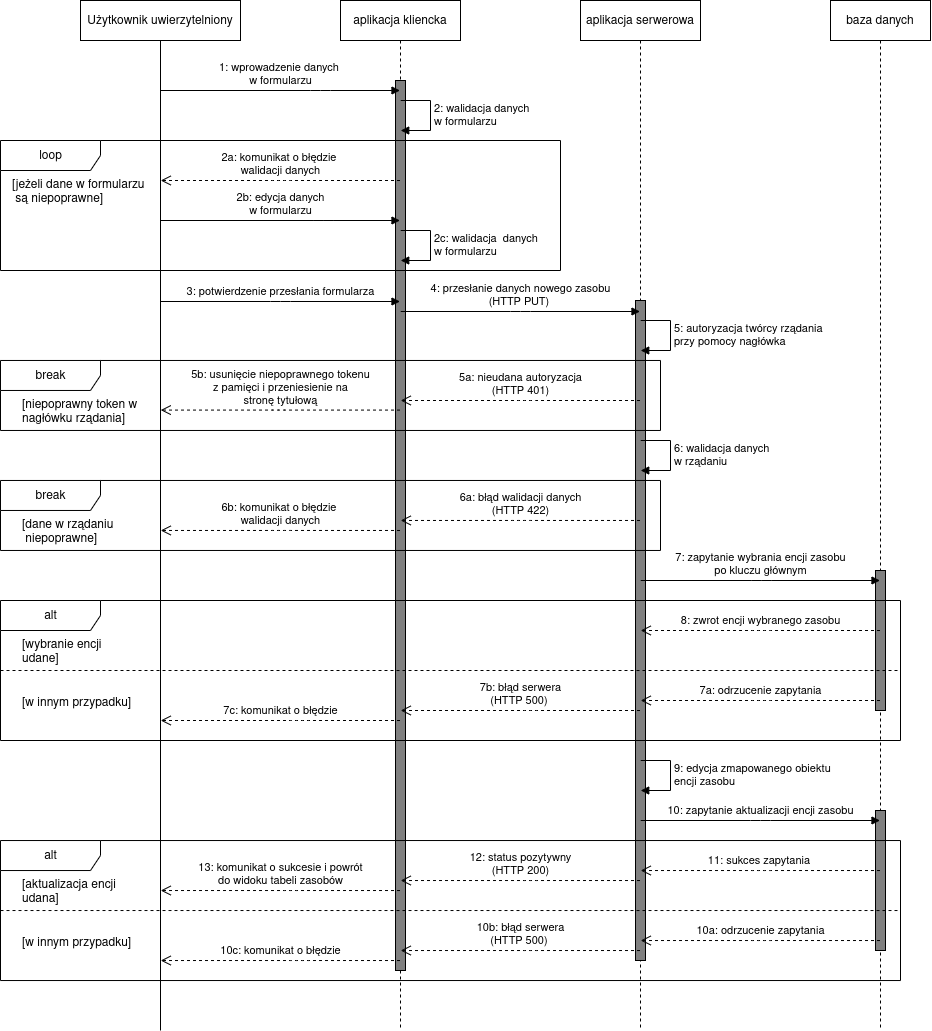

The diagram above was exported from draw.io. Its source (the exported page's mxGraphModel, read from the mxfile embedded in the PNG):
<mxGraphModel dx="1019" dy="166" grid="1" gridSize="10" guides="1" tooltips="1" connect="1" arrows="1" fold="1" page="1" pageScale="1" pageWidth="850" pageHeight="1100" math="0" shadow="0">
  <root>
    <mxCell id="rtlj5CdJyaU-rfZ9Jr3K-0" />
    <mxCell id="rtlj5CdJyaU-rfZ9Jr3K-1" parent="rtlj5CdJyaU-rfZ9Jr3K-0" />
    <mxCell id="3d9gYn3PMWOZK9DmaTcp-2" value="aplikacja kliencka" style="shape=umlLifeline;perimeter=lifelinePerimeter;whiteSpace=wrap;html=1;container=1;collapsible=0;recursiveResize=0;outlineConnect=0;" parent="rtlj5CdJyaU-rfZ9Jr3K-1" vertex="1">
      <mxGeometry x="-110" y="50" width="120" height="1030" as="geometry" />
    </mxCell>
    <mxCell id="3d9gYn3PMWOZK9DmaTcp-3" value="" style="html=1;points=[];perimeter=orthogonalPerimeter;fillColor=#808080;" parent="3d9gYn3PMWOZK9DmaTcp-2" vertex="1">
      <mxGeometry x="55" y="80" width="10" height="890" as="geometry" />
    </mxCell>
    <mxCell id="3d9gYn3PMWOZK9DmaTcp-4" value="aplikacja serwerowa" style="shape=umlLifeline;perimeter=lifelinePerimeter;whiteSpace=wrap;html=1;container=1;collapsible=0;recursiveResize=0;outlineConnect=0;" parent="rtlj5CdJyaU-rfZ9Jr3K-1" vertex="1">
      <mxGeometry x="130" y="50" width="120" height="1030" as="geometry" />
    </mxCell>
    <mxCell id="3d9gYn3PMWOZK9DmaTcp-5" value="" style="html=1;points=[];perimeter=orthogonalPerimeter;fillColor=#808080;" parent="3d9gYn3PMWOZK9DmaTcp-4" vertex="1">
      <mxGeometry x="55" y="300" width="10" height="660" as="geometry" />
    </mxCell>
    <mxCell id="3d9gYn3PMWOZK9DmaTcp-6" value="baza danych" style="shape=umlLifeline;perimeter=lifelinePerimeter;whiteSpace=wrap;html=1;container=1;collapsible=0;recursiveResize=0;outlineConnect=0;" parent="rtlj5CdJyaU-rfZ9Jr3K-1" vertex="1">
      <mxGeometry x="380" y="50" width="100" height="1030" as="geometry" />
    </mxCell>
    <mxCell id="3d9gYn3PMWOZK9DmaTcp-7" value="" style="html=1;points=[];perimeter=orthogonalPerimeter;fillColor=#808080;" parent="3d9gYn3PMWOZK9DmaTcp-6" vertex="1">
      <mxGeometry x="45" y="570" width="10" height="140" as="geometry" />
    </mxCell>
    <mxCell id="3d9gYn3PMWOZK9DmaTcp-8" value="1: wprowadzenie danych &lt;br&gt;w formularzu" style="html=1;verticalAlign=bottom;endArrow=block;" parent="rtlj5CdJyaU-rfZ9Jr3K-1" source="3d9gYn3PMWOZK9DmaTcp-28" target="3d9gYn3PMWOZK9DmaTcp-2" edge="1">
      <mxGeometry width="80" relative="1" as="geometry">
        <mxPoint x="-293" y="140" as="sourcePoint" />
        <mxPoint x="-150" y="130" as="targetPoint" />
        <Array as="points">
          <mxPoint x="-130" y="140" />
        </Array>
      </mxGeometry>
    </mxCell>
    <mxCell id="3d9gYn3PMWOZK9DmaTcp-9" value="2a: komunikat o błędzie &lt;br&gt;walidacji danych" style="html=1;verticalAlign=bottom;endArrow=open;dashed=1;endSize=8;" parent="rtlj5CdJyaU-rfZ9Jr3K-1" source="3d9gYn3PMWOZK9DmaTcp-2" target="3d9gYn3PMWOZK9DmaTcp-28" edge="1">
      <mxGeometry relative="1" as="geometry">
        <mxPoint x="-80" y="180" as="sourcePoint" />
        <mxPoint x="-293" y="230" as="targetPoint" />
        <Array as="points">
          <mxPoint x="-170" y="230" />
        </Array>
      </mxGeometry>
    </mxCell>
    <mxCell id="3d9gYn3PMWOZK9DmaTcp-10" value="3: potwierdzenie przesłania formularza" style="html=1;verticalAlign=bottom;endArrow=block;" parent="rtlj5CdJyaU-rfZ9Jr3K-1" source="3d9gYn3PMWOZK9DmaTcp-28" target="3d9gYn3PMWOZK9DmaTcp-2" edge="1">
      <mxGeometry width="80" relative="1" as="geometry">
        <mxPoint x="-293" y="351" as="sourcePoint" />
        <mxPoint x="-50.5" y="351" as="targetPoint" />
        <Array as="points">
          <mxPoint x="-170" y="351" />
        </Array>
      </mxGeometry>
    </mxCell>
    <mxCell id="3d9gYn3PMWOZK9DmaTcp-11" value="4: przesłanie danych nowego zasobu&lt;br&gt;(HTTP PUT)&amp;nbsp;" style="html=1;verticalAlign=bottom;endArrow=block;" parent="rtlj5CdJyaU-rfZ9Jr3K-1" source="3d9gYn3PMWOZK9DmaTcp-2" target="3d9gYn3PMWOZK9DmaTcp-4" edge="1">
      <mxGeometry width="80" relative="1" as="geometry">
        <mxPoint x="-50.5" y="361" as="sourcePoint" />
        <mxPoint x="189.5" y="361" as="targetPoint" />
        <Array as="points">
          <mxPoint x="70" y="361" />
        </Array>
      </mxGeometry>
    </mxCell>
    <mxCell id="3d9gYn3PMWOZK9DmaTcp-13" value="2: walidacja danych&lt;br&gt;w formularzu" style="edgeStyle=orthogonalEdgeStyle;html=1;align=left;spacingLeft=2;endArrow=block;rounded=0;" parent="rtlj5CdJyaU-rfZ9Jr3K-1" source="3d9gYn3PMWOZK9DmaTcp-2" target="3d9gYn3PMWOZK9DmaTcp-2" edge="1">
      <mxGeometry relative="1" as="geometry">
        <mxPoint x="-20" y="150" as="sourcePoint" />
        <Array as="points">
          <mxPoint x="-20" y="150" />
          <mxPoint x="-20" y="180" />
        </Array>
        <mxPoint x="-15" y="170" as="targetPoint" />
      </mxGeometry>
    </mxCell>
    <mxCell id="3d9gYn3PMWOZK9DmaTcp-14" value="6: walidacja danych&lt;br&gt;w rządaniu" style="edgeStyle=orthogonalEdgeStyle;html=1;align=left;spacingLeft=2;endArrow=block;rounded=0;" parent="rtlj5CdJyaU-rfZ9Jr3K-1" source="3d9gYn3PMWOZK9DmaTcp-4" target="3d9gYn3PMWOZK9DmaTcp-4" edge="1">
      <mxGeometry relative="1" as="geometry">
        <mxPoint x="189.81034482758605" y="490.0044827586207" as="sourcePoint" />
        <Array as="points">
          <mxPoint x="220" y="490" />
          <mxPoint x="220" y="520" />
        </Array>
        <mxPoint x="189.81034482758605" y="520.0044827586207" as="targetPoint" />
      </mxGeometry>
    </mxCell>
    <mxCell id="3d9gYn3PMWOZK9DmaTcp-15" value="6a: błąd walidacji danych&lt;br&gt;(HTTP 422)" style="html=1;verticalAlign=bottom;endArrow=open;dashed=1;endSize=8;" parent="rtlj5CdJyaU-rfZ9Jr3K-1" source="3d9gYn3PMWOZK9DmaTcp-4" target="3d9gYn3PMWOZK9DmaTcp-2" edge="1">
      <mxGeometry relative="1" as="geometry">
        <mxPoint x="189.5" y="569.97" as="sourcePoint" />
        <mxPoint x="-50.18965517241395" y="569.97" as="targetPoint" />
        <Array as="points">
          <mxPoint x="70" y="569.97" />
        </Array>
      </mxGeometry>
    </mxCell>
    <mxCell id="3d9gYn3PMWOZK9DmaTcp-16" value="9: edycja zmapowanego obiektu&lt;br&gt;encji zasobu" style="edgeStyle=orthogonalEdgeStyle;html=1;align=left;spacingLeft=2;endArrow=block;rounded=0;" parent="rtlj5CdJyaU-rfZ9Jr3K-1" source="3d9gYn3PMWOZK9DmaTcp-4" target="3d9gYn3PMWOZK9DmaTcp-4" edge="1">
      <mxGeometry x="-0.0017" relative="1" as="geometry">
        <mxPoint x="189.32352941176464" y="810" as="sourcePoint" />
        <Array as="points">
          <mxPoint x="220" y="810" />
          <mxPoint x="220" y="840" />
        </Array>
        <mxPoint x="189.32352941176464" y="840.0000000000002" as="targetPoint" />
        <mxPoint as="offset" />
      </mxGeometry>
    </mxCell>
    <mxCell id="3d9gYn3PMWOZK9DmaTcp-18" value="12: status pozytywny&lt;br&gt;(HTTP 200)" style="html=1;verticalAlign=bottom;endArrow=open;dashed=1;endSize=8;" parent="rtlj5CdJyaU-rfZ9Jr3K-1" source="3d9gYn3PMWOZK9DmaTcp-4" target="3d9gYn3PMWOZK9DmaTcp-2" edge="1">
      <mxGeometry relative="1" as="geometry">
        <mxPoint x="189.5" y="930.0300000000002" as="sourcePoint" />
        <mxPoint x="-50.67647058823536" y="930.0300000000002" as="targetPoint" />
        <Array as="points">
          <mxPoint x="80" y="930.03" />
        </Array>
      </mxGeometry>
    </mxCell>
    <mxCell id="3d9gYn3PMWOZK9DmaTcp-19" value="13: komunikat o sukcesie i powrót&lt;br&gt;do widoku tabeli zasobów" style="html=1;verticalAlign=bottom;endArrow=open;dashed=1;endSize=8;" parent="rtlj5CdJyaU-rfZ9Jr3K-1" source="3d9gYn3PMWOZK9DmaTcp-2" target="3d9gYn3PMWOZK9DmaTcp-28" edge="1">
      <mxGeometry relative="1" as="geometry">
        <mxPoint x="-50.5" y="940.0300000000002" as="sourcePoint" />
        <mxPoint x="-290.67647058823536" y="940.0300000000002" as="targetPoint" />
        <Array as="points">
          <mxPoint x="-160" y="940.03" />
        </Array>
      </mxGeometry>
    </mxCell>
    <mxCell id="3d9gYn3PMWOZK9DmaTcp-21" value="10b: błąd serwera&lt;br&gt;(HTTP 500)&amp;nbsp;" style="html=1;verticalAlign=bottom;endArrow=open;dashed=1;endSize=8;" parent="rtlj5CdJyaU-rfZ9Jr3K-1" source="3d9gYn3PMWOZK9DmaTcp-4" target="3d9gYn3PMWOZK9DmaTcp-2" edge="1">
      <mxGeometry relative="1" as="geometry">
        <mxPoint x="189.5" y="1000.0300000000002" as="sourcePoint" />
        <mxPoint x="-50.67647058823536" y="1000.0300000000002" as="targetPoint" />
        <Array as="points">
          <mxPoint x="80" y="1000.03" />
        </Array>
      </mxGeometry>
    </mxCell>
    <mxCell id="3d9gYn3PMWOZK9DmaTcp-22" value="10c: komunikat o błędzie" style="html=1;verticalAlign=bottom;endArrow=open;dashed=1;endSize=8;" parent="rtlj5CdJyaU-rfZ9Jr3K-1" source="3d9gYn3PMWOZK9DmaTcp-2" target="3d9gYn3PMWOZK9DmaTcp-28" edge="1">
      <mxGeometry relative="1" as="geometry">
        <mxPoint x="-50.5" y="1010.0300000000002" as="sourcePoint" />
        <mxPoint x="-290.67647058823536" y="1010.0300000000002" as="targetPoint" />
        <Array as="points">
          <mxPoint x="-150" y="1010.03" />
        </Array>
      </mxGeometry>
    </mxCell>
    <mxCell id="3d9gYn3PMWOZK9DmaTcp-23" value="6b: komunikat o błędzie &lt;br&gt;walidacji danych" style="html=1;verticalAlign=bottom;endArrow=open;dashed=1;endSize=8;" parent="rtlj5CdJyaU-rfZ9Jr3K-1" source="3d9gYn3PMWOZK9DmaTcp-2" target="3d9gYn3PMWOZK9DmaTcp-28" edge="1">
      <mxGeometry relative="1" as="geometry">
        <mxPoint x="-50" y="580" as="sourcePoint" />
        <mxPoint x="-293" y="579.97" as="targetPoint" />
        <Array as="points">
          <mxPoint x="-170" y="579.97" />
        </Array>
      </mxGeometry>
    </mxCell>
    <mxCell id="3d9gYn3PMWOZK9DmaTcp-24" value="5: autoryzacja twórcy rządania&lt;br&gt;przy pomocy nagłówka" style="edgeStyle=orthogonalEdgeStyle;html=1;align=left;spacingLeft=2;endArrow=block;rounded=0;" parent="rtlj5CdJyaU-rfZ9Jr3K-1" source="3d9gYn3PMWOZK9DmaTcp-4" target="3d9gYn3PMWOZK9DmaTcp-4" edge="1">
      <mxGeometry relative="1" as="geometry">
        <mxPoint x="190.0003448275861" y="370.0044827586207" as="sourcePoint" />
        <Array as="points">
          <mxPoint x="220" y="370" />
          <mxPoint x="220" y="400" />
        </Array>
        <mxPoint x="190.0003448275861" y="400.0044827586207" as="targetPoint" />
      </mxGeometry>
    </mxCell>
    <mxCell id="3d9gYn3PMWOZK9DmaTcp-25" value="2b: edycja danych&lt;br&gt;w formularzu" style="html=1;verticalAlign=bottom;endArrow=block;" parent="rtlj5CdJyaU-rfZ9Jr3K-1" source="3d9gYn3PMWOZK9DmaTcp-28" target="3d9gYn3PMWOZK9DmaTcp-2" edge="1">
      <mxGeometry width="80" relative="1" as="geometry">
        <mxPoint x="-293" y="270" as="sourcePoint" />
        <mxPoint x="-47.93000000000001" y="270" as="targetPoint" />
        <Array as="points">
          <mxPoint x="-127.43" y="270" />
        </Array>
      </mxGeometry>
    </mxCell>
    <mxCell id="3d9gYn3PMWOZK9DmaTcp-26" value="2c: walidacja&amp;nbsp; danych &lt;br&gt;w formularzu" style="edgeStyle=orthogonalEdgeStyle;html=1;align=left;spacingLeft=2;endArrow=block;rounded=0;" parent="rtlj5CdJyaU-rfZ9Jr3K-1" source="3d9gYn3PMWOZK9DmaTcp-2" target="3d9gYn3PMWOZK9DmaTcp-2" edge="1">
      <mxGeometry relative="1" as="geometry">
        <mxPoint x="-50.001428571428676" y="279.9985714285714" as="sourcePoint" />
        <Array as="points">
          <mxPoint x="-20" y="280" />
          <mxPoint x="-20" y="310" />
        </Array>
        <mxPoint x="-50.001428571428676" y="309.9985714285714" as="targetPoint" />
      </mxGeometry>
    </mxCell>
    <mxCell id="3d9gYn3PMWOZK9DmaTcp-27" value="5a: nieudana autoryzacja&lt;br&gt;(HTTP 401)" style="html=1;verticalAlign=bottom;endArrow=open;dashed=1;endSize=8;" parent="rtlj5CdJyaU-rfZ9Jr3K-1" source="3d9gYn3PMWOZK9DmaTcp-4" target="3d9gYn3PMWOZK9DmaTcp-2" edge="1">
      <mxGeometry relative="1" as="geometry">
        <mxPoint x="194.69000000000005" y="450" as="sourcePoint" />
        <mxPoint x="-44.99965517241418" y="450" as="targetPoint" />
        <Array as="points">
          <mxPoint x="75.19000000000005" y="450" />
        </Array>
      </mxGeometry>
    </mxCell>
    <mxCell id="3d9gYn3PMWOZK9DmaTcp-28" value="Użytkownik uwierzytelniony" style="shape=umlLifeline;perimeter=lifelinePerimeter;whiteSpace=wrap;html=1;container=1;collapsible=0;recursiveResize=0;outlineConnect=0;lifelineDashed=0;" parent="rtlj5CdJyaU-rfZ9Jr3K-1" vertex="1">
      <mxGeometry x="-370" y="50" width="160" height="1030" as="geometry" />
    </mxCell>
    <mxCell id="3d9gYn3PMWOZK9DmaTcp-31" value="5b: usunięcie niepoprawnego tokenu&lt;br&gt;z pamięci i przeniesienie na&lt;br&gt;stronę tytułową" style="html=1;verticalAlign=bottom;endArrow=open;dashed=1;endSize=8;" parent="rtlj5CdJyaU-rfZ9Jr3K-1" source="3d9gYn3PMWOZK9DmaTcp-2" target="3d9gYn3PMWOZK9DmaTcp-28" edge="1">
      <mxGeometry relative="1" as="geometry">
        <mxPoint x="-55" y="459.58000000000004" as="sourcePoint" />
        <mxPoint x="-297.1896551724137" y="459.58000000000004" as="targetPoint" />
        <Array as="points">
          <mxPoint x="-174.5" y="459.58000000000004" />
        </Array>
      </mxGeometry>
    </mxCell>
    <mxCell id="-D2cMQPuNFaza4JlatQ4-0" value="7: zapytanie wybrania encji zasobu&lt;br&gt;po kluczu głównym" style="html=1;verticalAlign=bottom;endArrow=block;" parent="rtlj5CdJyaU-rfZ9Jr3K-1" source="3d9gYn3PMWOZK9DmaTcp-4" target="3d9gYn3PMWOZK9DmaTcp-6" edge="1">
      <mxGeometry width="80" relative="1" as="geometry">
        <mxPoint x="190.00352941176487" y="629.9999999999998" as="sourcePoint" />
        <mxPoint x="430.18" y="629.9999999999998" as="targetPoint" />
        <Array as="points">
          <mxPoint x="310.68" y="630" />
        </Array>
      </mxGeometry>
    </mxCell>
    <mxCell id="-D2cMQPuNFaza4JlatQ4-8" value="8: zwrot encji wybranego zasobu" style="html=1;verticalAlign=bottom;endArrow=open;dashed=1;endSize=8;" parent="rtlj5CdJyaU-rfZ9Jr3K-1" source="3d9gYn3PMWOZK9DmaTcp-6" target="3d9gYn3PMWOZK9DmaTcp-4" edge="1">
      <mxGeometry relative="1" as="geometry">
        <mxPoint x="429.5" y="680.0000000000002" as="sourcePoint" />
        <mxPoint x="189.32352941176487" y="680.0000000000002" as="targetPoint" />
        <Array as="points">
          <mxPoint x="310" y="680" />
        </Array>
      </mxGeometry>
    </mxCell>
    <mxCell id="-D2cMQPuNFaza4JlatQ4-9" value="7a: odrzucenie zapytania" style="html=1;verticalAlign=bottom;endArrow=open;dashed=1;endSize=8;" parent="rtlj5CdJyaU-rfZ9Jr3K-1" source="3d9gYn3PMWOZK9DmaTcp-6" target="3d9gYn3PMWOZK9DmaTcp-4" edge="1">
      <mxGeometry relative="1" as="geometry">
        <mxPoint x="429.5" y="750.0000000000002" as="sourcePoint" />
        <mxPoint x="189.32352941176487" y="750.0000000000002" as="targetPoint" />
        <Array as="points">
          <mxPoint x="310" y="750" />
        </Array>
      </mxGeometry>
    </mxCell>
    <mxCell id="-D2cMQPuNFaza4JlatQ4-10" value="7b: błąd serwera&lt;br&gt;(HTTP 500)&amp;nbsp;" style="html=1;verticalAlign=bottom;endArrow=open;dashed=1;endSize=8;" parent="rtlj5CdJyaU-rfZ9Jr3K-1" source="3d9gYn3PMWOZK9DmaTcp-4" target="3d9gYn3PMWOZK9DmaTcp-2" edge="1">
      <mxGeometry relative="1" as="geometry">
        <mxPoint x="189.5" y="760.0000000000002" as="sourcePoint" />
        <mxPoint x="-50.676470588235134" y="760.0000000000002" as="targetPoint" />
        <Array as="points">
          <mxPoint x="80" y="760" />
        </Array>
      </mxGeometry>
    </mxCell>
    <mxCell id="-D2cMQPuNFaza4JlatQ4-11" value="7c: komunikat o błędzie" style="html=1;verticalAlign=bottom;endArrow=open;dashed=1;endSize=8;" parent="rtlj5CdJyaU-rfZ9Jr3K-1" source="3d9gYn3PMWOZK9DmaTcp-2" target="3d9gYn3PMWOZK9DmaTcp-28" edge="1">
      <mxGeometry relative="1" as="geometry">
        <mxPoint x="-50.5" y="770.0000000000002" as="sourcePoint" />
        <mxPoint x="-290.67647058823536" y="770.0000000000002" as="targetPoint" />
        <Array as="points">
          <mxPoint x="-150" y="770" />
        </Array>
      </mxGeometry>
    </mxCell>
    <mxCell id="-D2cMQPuNFaza4JlatQ4-12" value="" style="html=1;points=[];perimeter=orthogonalPerimeter;fillColor=#808080;" parent="rtlj5CdJyaU-rfZ9Jr3K-1" vertex="1">
      <mxGeometry x="425" y="860" width="10" height="140" as="geometry" />
    </mxCell>
    <mxCell id="3d9gYn3PMWOZK9DmaTcp-12" value="10: zapytanie aktualizacji encji zasobu" style="html=1;verticalAlign=bottom;endArrow=block;" parent="rtlj5CdJyaU-rfZ9Jr3K-1" source="3d9gYn3PMWOZK9DmaTcp-4" target="3d9gYn3PMWOZK9DmaTcp-6" edge="1">
      <mxGeometry width="80" relative="1" as="geometry">
        <mxPoint x="189.32352941176464" y="869.9999999999998" as="sourcePoint" />
        <mxPoint x="429.5" y="869.9999999999998" as="targetPoint" />
        <Array as="points">
          <mxPoint x="310" y="870" />
        </Array>
      </mxGeometry>
    </mxCell>
    <mxCell id="3d9gYn3PMWOZK9DmaTcp-17" value="11: sukces zapytania&amp;nbsp;" style="html=1;verticalAlign=bottom;endArrow=open;dashed=1;endSize=8;" parent="rtlj5CdJyaU-rfZ9Jr3K-1" source="3d9gYn3PMWOZK9DmaTcp-6" target="3d9gYn3PMWOZK9DmaTcp-4" edge="1">
      <mxGeometry relative="1" as="geometry">
        <mxPoint x="429.5" y="920.0300000000002" as="sourcePoint" />
        <mxPoint x="189.32352941176464" y="920.0300000000002" as="targetPoint" />
        <Array as="points">
          <mxPoint x="310" y="920.03" />
        </Array>
      </mxGeometry>
    </mxCell>
    <mxCell id="3d9gYn3PMWOZK9DmaTcp-20" value="10a: odrzucenie zapytania" style="html=1;verticalAlign=bottom;endArrow=open;dashed=1;endSize=8;" parent="rtlj5CdJyaU-rfZ9Jr3K-1" source="3d9gYn3PMWOZK9DmaTcp-6" target="3d9gYn3PMWOZK9DmaTcp-4" edge="1">
      <mxGeometry relative="1" as="geometry">
        <mxPoint x="429.5" y="990.0300000000002" as="sourcePoint" />
        <mxPoint x="189.32352941176464" y="990.0300000000002" as="targetPoint" />
        <Array as="points">
          <mxPoint x="310" y="990.03" />
        </Array>
      </mxGeometry>
    </mxCell>
    <mxCell id="3d9gYn3PMWOZK9DmaTcp-34" value="alt" style="shape=umlFrame;tabWidth=110;tabHeight=30;tabPosition=left;html=1;boundedLbl=1;labelInHeader=1;width=100;height=30;" parent="rtlj5CdJyaU-rfZ9Jr3K-1" vertex="1">
      <mxGeometry x="-450" y="890.03" width="900" height="140" as="geometry" />
    </mxCell>
    <mxCell id="3d9gYn3PMWOZK9DmaTcp-35" value="[aktualizacja encji&#10;udana]" style="text" parent="3d9gYn3PMWOZK9DmaTcp-34" vertex="1">
      <mxGeometry width="100" height="20" relative="1" as="geometry">
        <mxPoint x="20" y="30" as="offset" />
      </mxGeometry>
    </mxCell>
    <mxCell id="3d9gYn3PMWOZK9DmaTcp-36" value="[w innym przypadku]" style="line;strokeWidth=1;dashed=1;labelPosition=center;verticalLabelPosition=bottom;align=left;verticalAlign=top;spacingLeft=20;spacingTop=15;" parent="3d9gYn3PMWOZK9DmaTcp-34" vertex="1">
      <mxGeometry y="67.20000000000002" width="900" height="5.599999999999999" as="geometry" />
    </mxCell>
    <mxCell id="-D2cMQPuNFaza4JlatQ4-5" value="alt" style="shape=umlFrame;tabWidth=110;tabHeight=30;tabPosition=left;html=1;boundedLbl=1;labelInHeader=1;width=100;height=30;" parent="rtlj5CdJyaU-rfZ9Jr3K-1" vertex="1">
      <mxGeometry x="-450" y="650" width="900" height="140" as="geometry" />
    </mxCell>
    <mxCell id="-D2cMQPuNFaza4JlatQ4-6" value="[wybranie encji&#10;udane]" style="text" parent="-D2cMQPuNFaza4JlatQ4-5" vertex="1">
      <mxGeometry width="100" height="20" relative="1" as="geometry">
        <mxPoint x="20" y="30" as="offset" />
      </mxGeometry>
    </mxCell>
    <mxCell id="-D2cMQPuNFaza4JlatQ4-7" value="[w innym przypadku]" style="line;strokeWidth=1;dashed=1;labelPosition=center;verticalLabelPosition=bottom;align=left;verticalAlign=top;spacingLeft=20;spacingTop=15;" parent="-D2cMQPuNFaza4JlatQ4-5" vertex="1">
      <mxGeometry y="67.20000000000002" width="900" height="5.599999999999999" as="geometry" />
    </mxCell>
    <mxCell id="3d9gYn3PMWOZK9DmaTcp-32" value="break" style="shape=umlFrame;tabWidth=110;tabHeight=30;tabPosition=left;html=1;boundedLbl=1;labelInHeader=1;width=100;height=30;" parent="rtlj5CdJyaU-rfZ9Jr3K-1" vertex="1">
      <mxGeometry x="-450" y="529.97" width="660" height="70" as="geometry" />
    </mxCell>
    <mxCell id="3d9gYn3PMWOZK9DmaTcp-33" value="[dane w rządaniu&#10; niepoprawne]" style="text" parent="3d9gYn3PMWOZK9DmaTcp-32" vertex="1">
      <mxGeometry width="100" height="20" relative="1" as="geometry">
        <mxPoint x="20" y="30" as="offset" />
      </mxGeometry>
    </mxCell>
    <mxCell id="3d9gYn3PMWOZK9DmaTcp-0" value="break" style="shape=umlFrame;tabWidth=110;tabHeight=30;tabPosition=left;html=1;boundedLbl=1;labelInHeader=1;width=100;height=30;" parent="rtlj5CdJyaU-rfZ9Jr3K-1" vertex="1">
      <mxGeometry x="-450" y="409.97" width="660" height="70" as="geometry" />
    </mxCell>
    <mxCell id="3d9gYn3PMWOZK9DmaTcp-1" value="[niepoprawny token w &#10;nagłówku rządania]" style="text" parent="3d9gYn3PMWOZK9DmaTcp-0" vertex="1">
      <mxGeometry width="100" height="20" relative="1" as="geometry">
        <mxPoint x="20" y="30" as="offset" />
      </mxGeometry>
    </mxCell>
    <mxCell id="3d9gYn3PMWOZK9DmaTcp-29" value="loop" style="shape=umlFrame;tabWidth=110;tabHeight=30;tabPosition=left;html=1;boundedLbl=1;labelInHeader=1;width=100;height=30;" parent="rtlj5CdJyaU-rfZ9Jr3K-1" vertex="1">
      <mxGeometry x="-450" y="190" width="560" height="130" as="geometry" />
    </mxCell>
    <mxCell id="3d9gYn3PMWOZK9DmaTcp-30" value="[jeżeli dane w formularzu&#10; są niepoprawne]" style="text" parent="3d9gYn3PMWOZK9DmaTcp-29" vertex="1">
      <mxGeometry width="100" height="20" relative="1" as="geometry">
        <mxPoint x="10" y="30" as="offset" />
      </mxGeometry>
    </mxCell>
  </root>
</mxGraphModel>